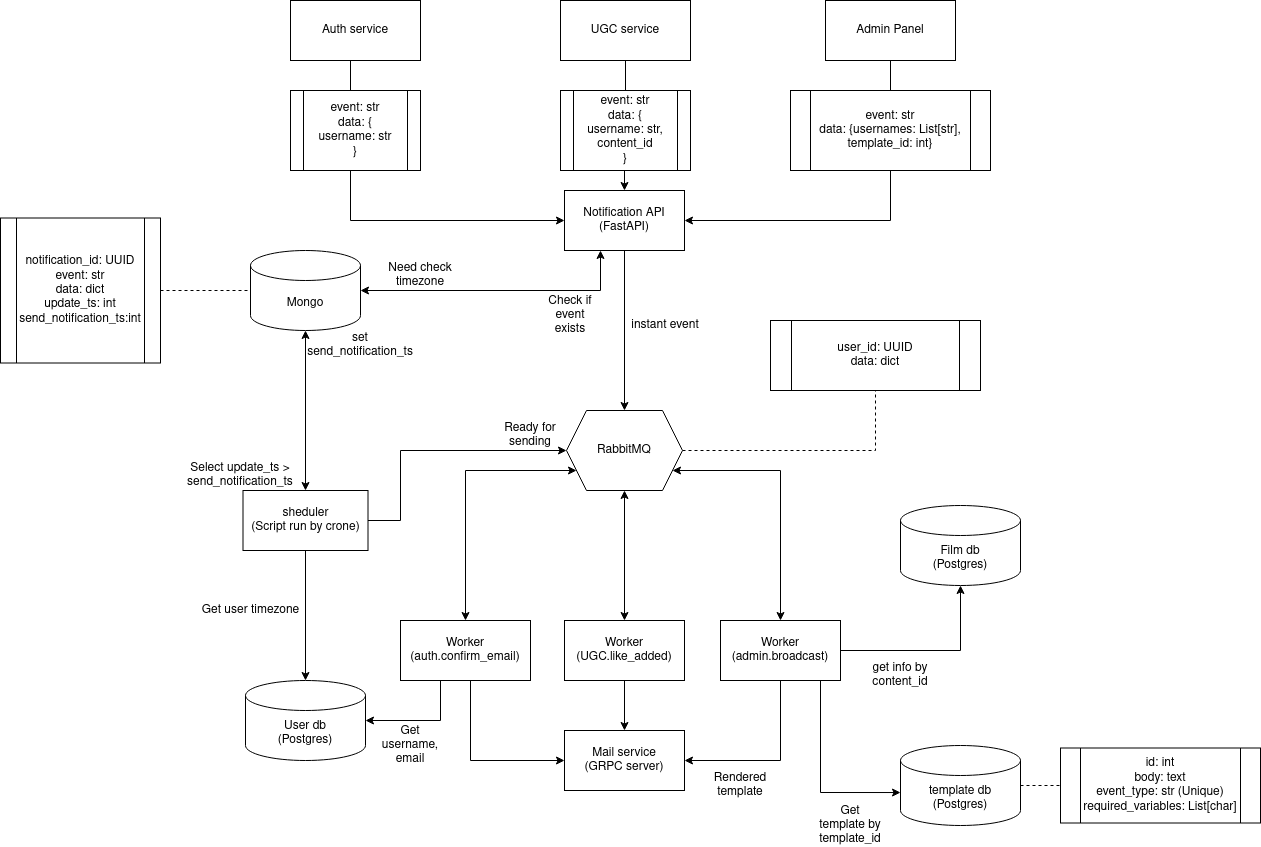

The diagram above was exported from draw.io. Its source (the exported page's mxGraphModel, read from the mxfile embedded in the PNG):
<mxGraphModel dx="2177" dy="764" grid="1" gridSize="10" guides="1" tooltips="1" connect="1" arrows="1" fold="1" page="1" pageScale="1" pageWidth="827" pageHeight="1169" math="0" shadow="0">
  <root>
    <mxCell id="0" />
    <mxCell id="1" parent="0" />
    <mxCell id="gQjT57G-4bKe-IGbqyc8-5" style="edgeStyle=orthogonalEdgeStyle;rounded=0;orthogonalLoop=1;jettySize=auto;html=1;entryX=0;entryY=0.5;entryDx=0;entryDy=0;" edge="1" parent="1" source="gQjT57G-4bKe-IGbqyc8-1" target="gQjT57G-4bKe-IGbqyc8-4">
      <mxGeometry relative="1" as="geometry">
        <mxPoint x="140" y="240" as="targetPoint" />
        <Array as="points">
          <mxPoint x="140" y="260" />
        </Array>
      </mxGeometry>
    </mxCell>
    <mxCell id="gQjT57G-4bKe-IGbqyc8-1" value="Auth service" style="rounded=0;whiteSpace=wrap;html=1;" vertex="1" parent="1">
      <mxGeometry x="80" y="40" width="130" height="60" as="geometry" />
    </mxCell>
    <mxCell id="gQjT57G-4bKe-IGbqyc8-6" style="edgeStyle=orthogonalEdgeStyle;rounded=0;orthogonalLoop=1;jettySize=auto;html=1;" edge="1" parent="1" source="gQjT57G-4bKe-IGbqyc8-2" target="gQjT57G-4bKe-IGbqyc8-4">
      <mxGeometry relative="1" as="geometry" />
    </mxCell>
    <mxCell id="gQjT57G-4bKe-IGbqyc8-2" value="UGC service" style="rounded=0;whiteSpace=wrap;html=1;" vertex="1" parent="1">
      <mxGeometry x="350" y="40" width="130" height="60" as="geometry" />
    </mxCell>
    <mxCell id="gQjT57G-4bKe-IGbqyc8-7" style="edgeStyle=orthogonalEdgeStyle;rounded=0;orthogonalLoop=1;jettySize=auto;html=1;entryX=1;entryY=0.5;entryDx=0;entryDy=0;startArrow=none;" edge="1" parent="1" source="gQjT57G-4bKe-IGbqyc8-29" target="gQjT57G-4bKe-IGbqyc8-4">
      <mxGeometry relative="1" as="geometry">
        <Array as="points">
          <mxPoint x="680" y="260" />
        </Array>
      </mxGeometry>
    </mxCell>
    <mxCell id="gQjT57G-4bKe-IGbqyc8-32" style="edgeStyle=orthogonalEdgeStyle;rounded=0;orthogonalLoop=1;jettySize=auto;html=1;entryX=0.5;entryY=0;entryDx=0;entryDy=0;startArrow=none;startFill=0;endArrow=none;endFill=0;" edge="1" parent="1" source="gQjT57G-4bKe-IGbqyc8-3" target="gQjT57G-4bKe-IGbqyc8-29">
      <mxGeometry relative="1" as="geometry" />
    </mxCell>
    <mxCell id="gQjT57G-4bKe-IGbqyc8-3" value="Admin Panel" style="rounded=0;whiteSpace=wrap;html=1;" vertex="1" parent="1">
      <mxGeometry x="615" y="40" width="130" height="60" as="geometry" />
    </mxCell>
    <mxCell id="gQjT57G-4bKe-IGbqyc8-9" style="edgeStyle=orthogonalEdgeStyle;rounded=0;orthogonalLoop=1;jettySize=auto;html=1;entryX=1;entryY=0.5;entryDx=0;entryDy=0;entryPerimeter=0;startArrow=classic;startFill=1;" edge="1" parent="1" source="gQjT57G-4bKe-IGbqyc8-4" target="gQjT57G-4bKe-IGbqyc8-8">
      <mxGeometry relative="1" as="geometry">
        <Array as="points">
          <mxPoint x="390" y="330" />
        </Array>
      </mxGeometry>
    </mxCell>
    <mxCell id="gQjT57G-4bKe-IGbqyc8-11" style="edgeStyle=orthogonalEdgeStyle;rounded=0;orthogonalLoop=1;jettySize=auto;html=1;entryX=0.5;entryY=0;entryDx=0;entryDy=0;" edge="1" parent="1" source="gQjT57G-4bKe-IGbqyc8-4" target="gQjT57G-4bKe-IGbqyc8-10">
      <mxGeometry relative="1" as="geometry" />
    </mxCell>
    <mxCell id="gQjT57G-4bKe-IGbqyc8-4" value="&lt;div&gt;Notification API&lt;/div&gt;&lt;div&gt;(FastAPI)&lt;/div&gt;" style="rounded=0;whiteSpace=wrap;html=1;" vertex="1" parent="1">
      <mxGeometry x="354" y="230" width="120" height="60" as="geometry" />
    </mxCell>
    <mxCell id="gQjT57G-4bKe-IGbqyc8-24" style="edgeStyle=orthogonalEdgeStyle;rounded=0;orthogonalLoop=1;jettySize=auto;html=1;entryX=0.5;entryY=0;entryDx=0;entryDy=0;startArrow=classic;startFill=1;" edge="1" parent="1" source="gQjT57G-4bKe-IGbqyc8-8" target="gQjT57G-4bKe-IGbqyc8-23">
      <mxGeometry relative="1" as="geometry" />
    </mxCell>
    <mxCell id="gQjT57G-4bKe-IGbqyc8-8" value="Mongo" style="shape=cylinder3;whiteSpace=wrap;html=1;boundedLbl=1;backgroundOutline=1;size=15;" vertex="1" parent="1">
      <mxGeometry x="40" y="290" width="110" height="80" as="geometry" />
    </mxCell>
    <mxCell id="gQjT57G-4bKe-IGbqyc8-17" style="edgeStyle=orthogonalEdgeStyle;rounded=0;orthogonalLoop=1;jettySize=auto;html=1;entryX=0.5;entryY=0;entryDx=0;entryDy=0;startArrow=classic;startFill=1;" edge="1" parent="1" source="gQjT57G-4bKe-IGbqyc8-10" target="gQjT57G-4bKe-IGbqyc8-16">
      <mxGeometry relative="1" as="geometry">
        <Array as="points">
          <mxPoint x="570" y="510" />
        </Array>
      </mxGeometry>
    </mxCell>
    <mxCell id="gQjT57G-4bKe-IGbqyc8-18" style="edgeStyle=orthogonalEdgeStyle;rounded=0;orthogonalLoop=1;jettySize=auto;html=1;entryX=0.5;entryY=0;entryDx=0;entryDy=0;startArrow=classic;startFill=1;" edge="1" parent="1" source="gQjT57G-4bKe-IGbqyc8-10" target="gQjT57G-4bKe-IGbqyc8-15">
      <mxGeometry relative="1" as="geometry" />
    </mxCell>
    <mxCell id="gQjT57G-4bKe-IGbqyc8-19" style="edgeStyle=orthogonalEdgeStyle;rounded=0;orthogonalLoop=1;jettySize=auto;html=1;entryX=0.5;entryY=0;entryDx=0;entryDy=0;startArrow=classic;startFill=1;" edge="1" parent="1" source="gQjT57G-4bKe-IGbqyc8-10" target="gQjT57G-4bKe-IGbqyc8-14">
      <mxGeometry relative="1" as="geometry">
        <Array as="points">
          <mxPoint x="255" y="510" />
        </Array>
      </mxGeometry>
    </mxCell>
    <mxCell id="gQjT57G-4bKe-IGbqyc8-55" style="edgeStyle=orthogonalEdgeStyle;rounded=0;orthogonalLoop=1;jettySize=auto;html=1;entryX=0.5;entryY=1;entryDx=0;entryDy=0;dashed=1;startArrow=none;startFill=0;endArrow=none;endFill=0;" edge="1" parent="1" source="gQjT57G-4bKe-IGbqyc8-10" target="gQjT57G-4bKe-IGbqyc8-53">
      <mxGeometry relative="1" as="geometry" />
    </mxCell>
    <mxCell id="gQjT57G-4bKe-IGbqyc8-10" value="RabbitMQ" style="shape=hexagon;perimeter=hexagonPerimeter2;whiteSpace=wrap;html=1;fixedSize=1;" vertex="1" parent="1">
      <mxGeometry x="356" y="450" width="116" height="80" as="geometry" />
    </mxCell>
    <mxCell id="gQjT57G-4bKe-IGbqyc8-12" value="&lt;div&gt;Mail service&lt;/div&gt;&lt;div&gt;(GRPC server)&lt;/div&gt;" style="rounded=0;whiteSpace=wrap;html=1;" vertex="1" parent="1">
      <mxGeometry x="354" y="770" width="120" height="60" as="geometry" />
    </mxCell>
    <mxCell id="gQjT57G-4bKe-IGbqyc8-22" style="edgeStyle=orthogonalEdgeStyle;rounded=0;orthogonalLoop=1;jettySize=auto;html=1;entryX=0;entryY=0.5;entryDx=0;entryDy=0;startArrow=none;startFill=0;" edge="1" parent="1" source="gQjT57G-4bKe-IGbqyc8-14" target="gQjT57G-4bKe-IGbqyc8-12">
      <mxGeometry relative="1" as="geometry">
        <Array as="points">
          <mxPoint x="260" y="800" />
        </Array>
      </mxGeometry>
    </mxCell>
    <mxCell id="gQjT57G-4bKe-IGbqyc8-43" style="edgeStyle=orthogonalEdgeStyle;rounded=0;orthogonalLoop=1;jettySize=auto;html=1;entryX=1;entryY=0.5;entryDx=0;entryDy=0;entryPerimeter=0;startArrow=none;startFill=0;endArrow=classic;endFill=1;" edge="1" parent="1" source="gQjT57G-4bKe-IGbqyc8-14" target="gQjT57G-4bKe-IGbqyc8-34">
      <mxGeometry relative="1" as="geometry">
        <Array as="points">
          <mxPoint x="230" y="760" />
        </Array>
      </mxGeometry>
    </mxCell>
    <mxCell id="gQjT57G-4bKe-IGbqyc8-14" value="Worker&lt;br&gt;(auth.confirm_email)" style="rounded=0;whiteSpace=wrap;html=1;" vertex="1" parent="1">
      <mxGeometry x="190" y="660" width="130" height="60" as="geometry" />
    </mxCell>
    <mxCell id="gQjT57G-4bKe-IGbqyc8-21" style="edgeStyle=orthogonalEdgeStyle;rounded=0;orthogonalLoop=1;jettySize=auto;html=1;entryX=0.5;entryY=0;entryDx=0;entryDy=0;startArrow=none;startFill=0;" edge="1" parent="1" source="gQjT57G-4bKe-IGbqyc8-15" target="gQjT57G-4bKe-IGbqyc8-12">
      <mxGeometry relative="1" as="geometry" />
    </mxCell>
    <mxCell id="gQjT57G-4bKe-IGbqyc8-15" value="&lt;div&gt;Worker&lt;/div&gt;&lt;div&gt;(UGC.like_added)&lt;/div&gt;" style="rounded=0;whiteSpace=wrap;html=1;" vertex="1" parent="1">
      <mxGeometry x="354" y="660" width="120" height="60" as="geometry" />
    </mxCell>
    <mxCell id="gQjT57G-4bKe-IGbqyc8-20" style="edgeStyle=orthogonalEdgeStyle;rounded=0;orthogonalLoop=1;jettySize=auto;html=1;entryX=1;entryY=0.5;entryDx=0;entryDy=0;startArrow=none;startFill=0;" edge="1" parent="1" source="gQjT57G-4bKe-IGbqyc8-16" target="gQjT57G-4bKe-IGbqyc8-12">
      <mxGeometry relative="1" as="geometry">
        <Array as="points">
          <mxPoint x="570" y="800" />
        </Array>
      </mxGeometry>
    </mxCell>
    <mxCell id="gQjT57G-4bKe-IGbqyc8-57" style="edgeStyle=orthogonalEdgeStyle;rounded=0;orthogonalLoop=1;jettySize=auto;html=1;entryX=0.5;entryY=1;entryDx=0;entryDy=0;entryPerimeter=0;startArrow=none;startFill=0;endArrow=classic;endFill=1;" edge="1" parent="1" source="gQjT57G-4bKe-IGbqyc8-16" target="gQjT57G-4bKe-IGbqyc8-56">
      <mxGeometry relative="1" as="geometry" />
    </mxCell>
    <mxCell id="gQjT57G-4bKe-IGbqyc8-66" style="edgeStyle=orthogonalEdgeStyle;rounded=0;orthogonalLoop=1;jettySize=auto;html=1;entryX=0;entryY=0.588;entryDx=0;entryDy=0;entryPerimeter=0;startArrow=none;startFill=0;endArrow=classic;endFill=1;" edge="1" parent="1" source="gQjT57G-4bKe-IGbqyc8-16" target="gQjT57G-4bKe-IGbqyc8-65">
      <mxGeometry relative="1" as="geometry">
        <Array as="points">
          <mxPoint x="610" y="832" />
        </Array>
      </mxGeometry>
    </mxCell>
    <mxCell id="gQjT57G-4bKe-IGbqyc8-16" value="Worker&lt;br&gt;(admin.broadcast)" style="rounded=0;whiteSpace=wrap;html=1;" vertex="1" parent="1">
      <mxGeometry x="510" y="660" width="120" height="60" as="geometry" />
    </mxCell>
    <mxCell id="gQjT57G-4bKe-IGbqyc8-25" style="edgeStyle=orthogonalEdgeStyle;rounded=0;orthogonalLoop=1;jettySize=auto;html=1;entryX=0;entryY=0.5;entryDx=0;entryDy=0;startArrow=none;startFill=0;exitX=1;exitY=0.5;exitDx=0;exitDy=0;endArrow=classic;endFill=1;" edge="1" parent="1" source="gQjT57G-4bKe-IGbqyc8-23" target="gQjT57G-4bKe-IGbqyc8-10">
      <mxGeometry relative="1" as="geometry">
        <mxPoint x="190" y="560" as="sourcePoint" />
        <Array as="points">
          <mxPoint x="190" y="560" />
          <mxPoint x="190" y="490" />
        </Array>
      </mxGeometry>
    </mxCell>
    <mxCell id="gQjT57G-4bKe-IGbqyc8-41" style="edgeStyle=orthogonalEdgeStyle;rounded=0;orthogonalLoop=1;jettySize=auto;html=1;entryX=0.5;entryY=0;entryDx=0;entryDy=0;entryPerimeter=0;startArrow=none;startFill=0;endArrow=classic;endFill=1;" edge="1" parent="1" source="gQjT57G-4bKe-IGbqyc8-23" target="gQjT57G-4bKe-IGbqyc8-34">
      <mxGeometry relative="1" as="geometry" />
    </mxCell>
    <mxCell id="gQjT57G-4bKe-IGbqyc8-23" value="&lt;div&gt;sheduler &lt;br&gt;&lt;/div&gt;&lt;div&gt;(Script run by crone)&lt;/div&gt;" style="rounded=0;whiteSpace=wrap;html=1;" vertex="1" parent="1">
      <mxGeometry x="32.5" y="530" width="125" height="60" as="geometry" />
    </mxCell>
    <mxCell id="gQjT57G-4bKe-IGbqyc8-27" value="&lt;div&gt;event: str&lt;/div&gt;&lt;div&gt;data: {&lt;/div&gt;&lt;div&gt;username: str,&lt;/div&gt;&lt;div&gt;content_id&lt;br&gt;&lt;/div&gt;&lt;div&gt;}&lt;br&gt;&lt;/div&gt;" style="shape=process;whiteSpace=wrap;html=1;backgroundOutline=1;" vertex="1" parent="1">
      <mxGeometry x="350" y="130" width="130" height="80" as="geometry" />
    </mxCell>
    <mxCell id="gQjT57G-4bKe-IGbqyc8-28" value="&lt;div&gt;event: str&lt;/div&gt;&lt;div&gt;data: {&lt;/div&gt;&lt;div&gt;username: str&lt;/div&gt;&lt;div&gt;}&lt;br&gt;&lt;/div&gt;" style="shape=process;whiteSpace=wrap;html=1;backgroundOutline=1;" vertex="1" parent="1">
      <mxGeometry x="80" y="130" width="130" height="80" as="geometry" />
    </mxCell>
    <mxCell id="gQjT57G-4bKe-IGbqyc8-29" value="&lt;div&gt;event: str&lt;/div&gt;&lt;div&gt;data: {usernames: List[str],&lt;/div&gt;&lt;div&gt;template_id: int}&lt;br&gt;&lt;/div&gt;" style="shape=process;whiteSpace=wrap;html=1;backgroundOutline=1;" vertex="1" parent="1">
      <mxGeometry x="580" y="130" width="200" height="80" as="geometry" />
    </mxCell>
    <mxCell id="gQjT57G-4bKe-IGbqyc8-34" value="User db&lt;br&gt;(Postgres)" style="shape=cylinder3;whiteSpace=wrap;html=1;boundedLbl=1;backgroundOutline=1;size=15;" vertex="1" parent="1">
      <mxGeometry x="35" y="720" width="120" height="80" as="geometry" />
    </mxCell>
    <mxCell id="gQjT57G-4bKe-IGbqyc8-42" value="Get user timezone" style="text;html=1;align=center;verticalAlign=middle;resizable=0;points=[];autosize=1;strokeColor=none;fillColor=none;" vertex="1" parent="1">
      <mxGeometry x="-15" y="640" width="110" height="20" as="geometry" />
    </mxCell>
    <mxCell id="gQjT57G-4bKe-IGbqyc8-44" value="Get username, email" style="text;html=1;strokeColor=none;fillColor=none;align=center;verticalAlign=middle;whiteSpace=wrap;rounded=0;" vertex="1" parent="1">
      <mxGeometry x="170" y="770" width="60" height="30" as="geometry" />
    </mxCell>
    <mxCell id="gQjT57G-4bKe-IGbqyc8-46" value="Select update_ts &amp;gt; send_notification_ts" style="text;html=1;strokeColor=none;fillColor=none;align=center;verticalAlign=middle;whiteSpace=wrap;rounded=0;" vertex="1" parent="1">
      <mxGeometry x="-30" y="500" width="120" height="30" as="geometry" />
    </mxCell>
    <mxCell id="gQjT57G-4bKe-IGbqyc8-47" value="set send_notification_ts" style="text;html=1;strokeColor=none;fillColor=none;align=center;verticalAlign=middle;whiteSpace=wrap;rounded=0;" vertex="1" parent="1">
      <mxGeometry x="120" y="370" width="60" height="30" as="geometry" />
    </mxCell>
    <mxCell id="gQjT57G-4bKe-IGbqyc8-50" value="instant event" style="text;html=1;strokeColor=none;fillColor=none;align=center;verticalAlign=middle;whiteSpace=wrap;rounded=0;" vertex="1" parent="1">
      <mxGeometry x="420" y="350" width="70" height="30" as="geometry" />
    </mxCell>
    <mxCell id="gQjT57G-4bKe-IGbqyc8-52" style="edgeStyle=orthogonalEdgeStyle;rounded=0;orthogonalLoop=1;jettySize=auto;html=1;entryX=0;entryY=0.5;entryDx=0;entryDy=0;entryPerimeter=0;startArrow=none;startFill=0;endArrow=none;endFill=0;dashed=1;" edge="1" parent="1" source="gQjT57G-4bKe-IGbqyc8-51" target="gQjT57G-4bKe-IGbqyc8-8">
      <mxGeometry relative="1" as="geometry" />
    </mxCell>
    <mxCell id="gQjT57G-4bKe-IGbqyc8-51" value="&lt;div&gt;notification_id: UUID&lt;/div&gt;&lt;div&gt;event: str&lt;/div&gt;&lt;div&gt;data: dict&lt;/div&gt;&lt;div&gt;update_ts: int&lt;/div&gt;&lt;div&gt;send_notification_ts:int&lt;br&gt;&lt;/div&gt;" style="shape=process;whiteSpace=wrap;html=1;backgroundOutline=1;" vertex="1" parent="1">
      <mxGeometry x="-210" y="257.5" width="160" height="145" as="geometry" />
    </mxCell>
    <mxCell id="gQjT57G-4bKe-IGbqyc8-53" value="&lt;div&gt;user_id: UUID&lt;/div&gt;&lt;div&gt;data: dict&lt;br&gt;&lt;/div&gt;" style="shape=process;whiteSpace=wrap;html=1;backgroundOutline=1;" vertex="1" parent="1">
      <mxGeometry x="560" y="360" width="210" height="70" as="geometry" />
    </mxCell>
    <mxCell id="gQjT57G-4bKe-IGbqyc8-56" value="&lt;div&gt;Film db&lt;/div&gt;&lt;div&gt;(Postgres)&lt;/div&gt;" style="shape=cylinder3;whiteSpace=wrap;html=1;boundedLbl=1;backgroundOutline=1;size=15;" vertex="1" parent="1">
      <mxGeometry x="690" y="545" width="120" height="80" as="geometry" />
    </mxCell>
    <mxCell id="gQjT57G-4bKe-IGbqyc8-58" value="get info by content_id" style="text;html=1;strokeColor=none;fillColor=none;align=center;verticalAlign=middle;whiteSpace=wrap;rounded=0;" vertex="1" parent="1">
      <mxGeometry x="660" y="700" width="60" height="30" as="geometry" />
    </mxCell>
    <mxCell id="gQjT57G-4bKe-IGbqyc8-61" value="Need check timezone" style="text;html=1;strokeColor=none;fillColor=none;align=center;verticalAlign=middle;whiteSpace=wrap;rounded=0;" vertex="1" parent="1">
      <mxGeometry x="170" y="300" width="80" height="30" as="geometry" />
    </mxCell>
    <mxCell id="gQjT57G-4bKe-IGbqyc8-62" value="Check if event exists" style="text;html=1;strokeColor=none;fillColor=none;align=center;verticalAlign=middle;whiteSpace=wrap;rounded=0;" vertex="1" parent="1">
      <mxGeometry x="330" y="340" width="60" height="30" as="geometry" />
    </mxCell>
    <mxCell id="gQjT57G-4bKe-IGbqyc8-63" value="Ready for sending" style="text;html=1;strokeColor=none;fillColor=none;align=center;verticalAlign=middle;whiteSpace=wrap;rounded=0;" vertex="1" parent="1">
      <mxGeometry x="290" y="460" width="60" height="30" as="geometry" />
    </mxCell>
    <mxCell id="gQjT57G-4bKe-IGbqyc8-64" value="Rendered template" style="text;html=1;strokeColor=none;fillColor=none;align=center;verticalAlign=middle;whiteSpace=wrap;rounded=0;" vertex="1" parent="1">
      <mxGeometry x="500" y="810" width="60" height="30" as="geometry" />
    </mxCell>
    <mxCell id="gQjT57G-4bKe-IGbqyc8-69" style="edgeStyle=orthogonalEdgeStyle;rounded=0;orthogonalLoop=1;jettySize=auto;html=1;startArrow=none;startFill=0;endArrow=none;endFill=0;dashed=1;" edge="1" parent="1" source="gQjT57G-4bKe-IGbqyc8-65" target="gQjT57G-4bKe-IGbqyc8-68">
      <mxGeometry relative="1" as="geometry" />
    </mxCell>
    <mxCell id="gQjT57G-4bKe-IGbqyc8-65" value="&lt;div&gt;template db&lt;/div&gt;&lt;div&gt;(Postgres)&lt;/div&gt;" style="shape=cylinder3;whiteSpace=wrap;html=1;boundedLbl=1;backgroundOutline=1;size=15;" vertex="1" parent="1">
      <mxGeometry x="690" y="785" width="120" height="80" as="geometry" />
    </mxCell>
    <mxCell id="gQjT57G-4bKe-IGbqyc8-67" value="Get template by template_id" style="text;html=1;strokeColor=none;fillColor=none;align=center;verticalAlign=middle;whiteSpace=wrap;rounded=0;" vertex="1" parent="1">
      <mxGeometry x="610" y="850" width="60" height="30" as="geometry" />
    </mxCell>
    <mxCell id="gQjT57G-4bKe-IGbqyc8-68" value="&lt;div&gt;id: int&lt;/div&gt;&lt;div&gt;body: text&lt;/div&gt;&lt;div&gt;event_type: str (Unique)&lt;br&gt;&lt;/div&gt;&lt;div&gt;required_variables: List[char]&lt;br&gt;&lt;/div&gt;" style="shape=process;whiteSpace=wrap;html=1;backgroundOutline=1;" vertex="1" parent="1">
      <mxGeometry x="850" y="787.5" width="200" height="75" as="geometry" />
    </mxCell>
  </root>
</mxGraphModel>